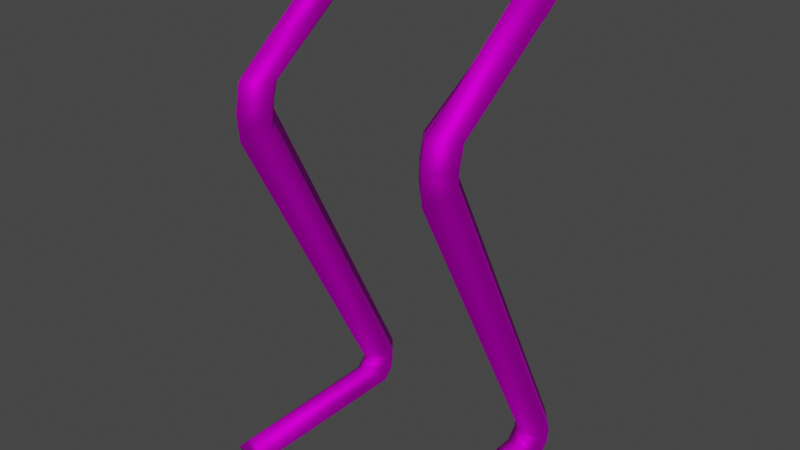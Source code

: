 # Source: Bike_stand.blend  (saved by Blender 2.82.7; exported with 4.5.12 LTS)
import bpy
from mathutils import Matrix  # noqa: F401  (used for matrix-valued properties, if any)

bpy.ops.wm.read_factory_settings(use_empty=True)
scene = bpy.context.scene
scene.name = 'Scene'

# ---- collections
col_collection = bpy.data.collections.new('Collection'); scene.collection.children.link(col_collection)

# ---- images (referenced by path relative to the original .blend; pixels are not part of the script)
import os
ASSET_DIR = os.environ.get("B2B_ASSET_DIR", "")  # directory of the original .blend (textures are referenced by path, not embedded)
HERE = os.path.dirname(os.path.abspath(__file__))  # packed textures are extracted next to this script under _unpacked/

def load_image(name, relpath, width, height, colorspace="sRGB"):
    """Load a texture the original file referenced (path relative to the .blend, or extracted next to this script)."""
    p = next((c for c in (os.path.join(HERE, relpath), os.path.join(ASSET_DIR, relpath)) if relpath and os.path.exists(c)), "")
    if p:
        img = bpy.data.images.load(p, check_existing=True)
        img.name = name
    else:  # same state as the original file: an image datablock whose file is absent (Cycles renders it pink)
        img = bpy.data.images.new(name, width, height)
        img.source = "FILE"
        img.filepath = "//" + (relpath or name)
    img.colorspace_settings.name = colorspace
    return img
img_galvanized_steel_sheet_jpg = load_image('galvanized-steel-sheet.jpg', 'startline/galvanized-steel-sheet.jpg', 1024, 1024, 'sRGB')

# ---- materials (node trees are filled in below, after node groups)
mat_galv_steel = bpy.data.materials.new('galv_steel')
mat_galv_steel.use_transparent_shadow = False

# ---- node groups
ng_auto_smooth = bpy.data.node_groups.new('Auto Smooth', 'GeometryNodeTree')
_s = ng_auto_smooth.interface.new_socket(name='Geometry', in_out='OUTPUT', socket_type='NodeSocketGeometry')
_s = ng_auto_smooth.interface.new_socket(name='Geometry', in_out='INPUT', socket_type='NodeSocketGeometry')
_s = ng_auto_smooth.interface.new_socket(name='Angle', in_out='INPUT', socket_type='NodeSocketFloat')
_s.subtype = 'ANGLE'
_s.min_value = 0.0
_s.max_value = 3.142
ng_auto_smooth.is_modifier = True
_N = ng_auto_smooth.nodes; _L = ng_auto_smooth.links
n0 = _N.new('NodeGroupOutput'); n0.name = 'Group Output'; n0.location = (480, -100)
n1 = _N.new('NodeGroupInput'); n1.name = 'Group Input'; n1.location = (-420, -300)
n2 = _N.new('NodeGroupInput'); n2.name = 'Group Input.001'; n2.location = (-60, -100)
n3 = _N.new('GeometryNodeSetShadeSmooth'); n3.name = 'Set Shade Smooth'; n3.location = (120, -100)
n3.domain = 'EDGE'
n4 = _N.new('GeometryNodeSetShadeSmooth'); n4.name = 'Set Shade Smooth.001'; n4.location = (300, -100)
n5 = _N.new('GeometryNodeInputMeshEdgeAngle'); n5.name = 'Edge Angle'; n5.location = (-420, -220)
n6 = _N.new('GeometryNodeInputEdgeSmooth'); n6.name = 'Is Edge Smooth'; n6.location = (-60, -160)
n7 = _N.new('GeometryNodeInputShadeSmooth'); n7.name = 'Is Face Smooth'; n7.location = (-240, -340)
n8 = _N.new('FunctionNodeBooleanMath'); n8.name = 'Boolean Math'; n8.location = (-60, -220)
n9 = _N.new('FunctionNodeCompare'); n9.name = 'Compare'; n9.location = (-240, -180)
n9.operation = 'LESS_EQUAL'
_L.new(n5.outputs[0], n9.inputs[0])
_L.new(n4.outputs[0], n0.inputs[0])
_L.new(n1.outputs[1], n9.inputs[1])
_L.new(n9.outputs[0], n8.inputs[0])
_L.new(n7.outputs[0], n8.inputs[1])
_L.new(n2.outputs[0], n3.inputs[0])
_L.new(n6.outputs[0], n3.inputs[1])
_L.new(n3.outputs[0], n4.inputs[0])
_L.new(n8.outputs[0], n3.inputs[2])
n0.is_active_output = True

# ---- material node trees
mat_galv_steel.use_nodes = True; mat_galv_steel.node_tree.nodes.clear()
_N = mat_galv_steel.node_tree.nodes; _L = mat_galv_steel.node_tree.links
n0 = _N.new('ShaderNodeOutputMaterial'); n0.name = 'Material Output'; n0.location = (300, 300)
n1 = _N.new('ShaderNodeBsdfPrincipled'); n1.name = 'Principled BSDF'; n1.location = (10, 300)
n1.distribution = 'GGX'
n1.subsurface_method = 'BURLEY'
n1.inputs[1].default_value = 1.0
n1.inputs[2].default_value = 0.6935
n1.inputs[3].default_value = 1.45
n1.inputs[27].default_value = (0.0, 0.0, 0.0, 1.0)
n1.inputs[28].default_value = 1.0
n2 = _N.new('ShaderNodeTexImage'); n2.name = 'Image Texture'; n2.location = (-280, 275)
n2.image = img_galvanized_steel_sheet_jpg
_L.new(n1.outputs[0], n0.inputs[0])
_L.new(n2.outputs[0], n1.inputs[0])
n0.is_active_output = True

# ---- world
world_world = bpy.data.worlds.new('World'); scene.world = world_world
world_world.use_nodes = True; world_world.node_tree.nodes.clear()
_N = world_world.node_tree.nodes; _L = world_world.node_tree.links
n0 = _N.new('ShaderNodeOutputWorld'); n0.name = 'World Output'; n0.location = (300, 300)
n1 = _N.new('ShaderNodeBackground'); n1.name = 'Background'; n1.location = (10, 300)
n1.inputs[0].default_value = (0.05088, 0.05088, 0.05088, 1.0)
_L.new(n1.outputs[0], n0.inputs[0])
n0.is_active_output = True
world_world.color = (0.05088, 0.05088, 0.05088)
world_world.use_sun_shadow = False
world_world.sun_shadow_jitter_overblur = 0.0

# ---- meshes
me_cylinder_001 = bpy.data.meshes.new('Cylinder.001')
me_cylinder_001.from_pydata([(-0.1592, 0.06178, -0.4141), (-0.1592, -0.1976, -0.4111), (-0.1285, 0.08759, -0.4399), (-0.1304, -0.1976, -0.4399), (-0.1592, 0.1134, -0.4657), (-0.1592, -0.1976, -0.4686), (-0.1899, 0.08759, -0.4399), (-0.1879, -0.1976, -0.4399), (-0.1592, 0.07065, -0.4032), (-0.1285, 0.1049, -0.4225), (-0.1592, 0.1392, -0.435), (-0.1899, 0.1049, -0.4225), (-0.1592, 0.07152, -0.3971), (-0.1285, 0.1079, -0.4008), (-0.1592, 0.1442, -0.3977), (-0.1899, 0.1079, -0.4008), (-0.1592, -0.1767, 0.08072), (-0.1285, -0.1451, 0.09897), (-0.1592, -0.1135, 0.1172), (-0.1899, -0.1451, 0.09897), (-0.1592, -0.1804, 0.1233), (-0.1285, -0.1441, 0.1265), (-0.1592, -0.1077, 0.1297), (-0.1899, -0.1441, 0.1265), (-0.1592, -0.1723, 0.1665), (-0.1285, -0.1362, 0.1608), (-0.1592, -0.1002, 0.1551), (-0.1899, -0.1362, 0.1608), (0.0, 0.09142, 0.3631), (0.0, 0.08587, 0.3218), (0.0, 0.1235, 0.3115), (0.0, 0.1296, 0.3527), (-0.07256, 0.08646, 0.3112), (-0.1019, 0.1203, 0.3441), (-0.09804, 0.1221, 0.2996), (-0.07609, 0.08411, 0.3557), (-0.1421, 0.1007, 0.3321), (-0.1303, 0.1046, 0.2886), (-0.1157, 0.06246, 0.3443), (-0.107, 0.06389, 0.3009), (-0.1944, 0.04638, 0.2992), (-0.1668, 0.06139, 0.2623), (-0.1383, 0.02601, 0.2751), (-0.1596, 0.01039, 0.3121)], [], [(3, 5, 4, 2), (5, 7, 6, 4), (7, 1, 0, 6), (1, 7, 5, 3), (0, 2, 9, 8), (4, 6, 11, 10), (9, 10, 14, 13), (6, 0, 8, 11), (2, 4, 10, 9), (10, 11, 15, 14), (14, 15, 19, 18), (8, 9, 13, 12), (11, 8, 12, 15), (15, 12, 16, 19), (17, 18, 22, 21), (13, 14, 18, 17), (12, 13, 17, 16), (18, 19, 23, 22), (23, 20, 24, 27), (16, 17, 21, 20), (19, 16, 20, 23), (20, 21, 25, 24), (37, 41, 40, 36), (22, 23, 27, 26), (21, 22, 26, 25), (39, 38, 43, 42), (36, 38, 35, 33), (39, 42, 41, 37), (27, 24, 43, 40), (28, 29, 30, 31), (33, 31, 30, 34), (34, 30, 29, 32), (35, 32, 29, 28), (39, 32, 35, 38), (39, 37, 34, 32), (37, 36, 33, 34), (36, 40, 43, 38), (35, 28, 31, 33), (24, 25, 42, 43), (25, 26, 41, 42), (26, 27, 40, 41), (1, 3, 2, 0)])
me_cylinder_001.polygons.foreach_set('use_smooth', [True] * 42)
_uv = me_cylinder_001.uv_layers.new(name='UVMap')
_uv.uv.foreach_set('vector', [1.471, -0.5461, 1.546, -0.5436, 1.546, 0.09771, 1.469, 0.04252, -0.4122, 1.244, -0.4615, 1.189, -0.06398, 1.115, 0.02354, 1.156, 1.419, 1.543, 1.346, 1.546, 1.344, 1.01, 1.419, 0.9542, 0.1268, -0.4285, 0.09415, -0.4851, 0.1378, -0.5461, 0.1704, -0.4895, 0.5226, -0.3513, 0.6075, -0.398, 0.6306, -0.357, 0.534, -0.3261, 0.02354, 1.156, -0.06398, 1.115, -0.04442, 1.074, 0.05132, 1.087, 1.364, -0.4463, 1.454, -0.4818, 1.469, -0.4058, 1.373, -0.4022, 1.021, 1.011, 0.9454, 0.9515, 0.9609, 0.9292, 1.051, 0.9756, 1.333, -0.4829, 1.407, -0.5461, 1.454, -0.4818, 1.364, -0.4463, 0.05132, 1.087, -0.04442, 1.074, -0.0463, 1.029, 0.048, 1.009, 0.048, 1.009, -0.0463, 1.029, -0.5399, 0.07217, -0.4565, 0.02225, 0.534, -0.3261, 0.6306, -0.357, 0.631, -0.3117, 0.5342, -0.3136, 1.051, 0.9756, 0.9609, 0.9292, 0.9631, 0.9168, 1.059, 0.931, 1.059, 0.931, 0.9631, 0.9168, 0.6312, -0.0732, 0.7223, -0.1043, 1.059, 0.5872, 1.151, 0.6137, 1.162, 0.6395, 1.066, 0.6431, 1.373, -0.4022, 1.469, -0.4058, 1.151, 0.6137, 1.059, 0.5872, 0.5342, -0.3136, 0.631, -0.3117, 0.1504, 0.6282, 0.06503, 0.5831, -0.4565, 0.02225, -0.5399, 0.07217, -0.5461, 0.01543, -0.4518, -0.00488, 0.7277, -0.1611, 0.631, -0.1611, 0.6496, -0.25, 0.7446, -0.2316, 0.06503, 0.5831, 0.1504, 0.6282, 0.1468, 0.6849, 0.05132, 0.669, 0.7223, -0.1043, 0.6312, -0.0732, 0.631, -0.1611, 0.7277, -0.1611, 0.05132, 0.669, 0.1468, 0.6849, 0.1522, 0.7574, 0.05549, 0.7599, -0.1564, -0.3902, -0.2621, -0.3199, -0.3331, -0.3879, -0.1906, -0.4766, -0.4518, -0.00488, -0.5461, 0.01543, -0.5446, -0.05683, -0.4483, -0.05881, 1.066, 0.6431, 1.162, 0.6395, 1.179, 0.6915, 1.085, 0.7131, 0.459, 1.106, 0.4369, 1.195, 0.3056, 1.116, 0.3646, 1.044, 1.059, 1.114, 1.155, 1.133, 1.151, 1.229, 1.06, 1.209, 1.305, 1.202, 1.344, 1.304, 1.254, 1.336, 1.208, 1.22, 0.7446, -0.2316, 0.6496, -0.25, 0.9598, -0.5461, 1.059, -0.5122, 0.631, 1.101, 0.6318, 1.016, 0.6928, 1.011, 0.6928, 1.097, -0.1086, -0.5119, 0.04846, -0.5461, 0.05132, -0.4599, -0.08833, -0.4218, 1.201, 1.141, 1.27, 0.9542, 1.344, 0.9775, 1.29, 1.115, 0.5203, 1.222, 0.537, 1.132, 0.6304, 1.148, 0.631, 1.234, 0.459, 1.106, 0.537, 1.132, 0.5203, 1.222, 0.4369, 1.195, 1.305, 1.202, 1.208, 1.22, 1.201, 1.141, 1.29, 1.115, -0.1564, -0.3902, -0.1906, -0.4766, -0.1086, -0.5119, -0.08833, -0.4218, 1.059, 1.114, 1.103, 0.9542, 1.201, 0.9909, 1.155, 1.133, 1.151, 1.229, 1.201, 1.376, 1.128, 1.405, 1.06, 1.209, 0.05549, 0.7599, 0.1522, 0.7574, 0.3646, 1.044, 0.3056, 1.116, 1.085, 0.7131, 1.179, 0.6915, 1.469, 0.9191, 1.38, 0.9542, -0.4483, -0.05881, -0.5446, -0.05683, -0.3331, -0.3879, -0.2621, -0.3199, 0.1268, -0.4285, 0.1704, -0.4895, 0.6075, -0.398, 0.5226, -0.3513])
me_cylinder_001.materials.append(mat_galv_steel)
me_cylinder_001.use_remesh_fix_poles = True
me_cylinder_001.use_remesh_preserve_attributes = False
me_cylinder_001.use_mirror_vertex_groups = False
me_cylinder_001.update()

# ---- objects
ob_cylinder = bpy.data.objects.new('Cylinder', me_cylinder_001)

# ---- transforms, parenting, visibility, modifiers, constraints
ob_cylinder.location = (0.0, 0.0, 0.0)
ob_cylinder.lineart.crease_threshold = 0.0
_m = ob_cylinder.modifiers.new('Mirror', 'MIRROR')
_m.use_clip = True
_m = ob_cylinder.modifiers.new('Auto Smooth', 'NODES')
_m.node_group = ng_auto_smooth
_gi = [s.identifier for s in ng_auto_smooth.interface.items_tree if s.item_type == 'SOCKET' and s.in_out == 'INPUT']
_m[_gi[1]] = 3.142  # Angle

# ---- collection membership
col_collection.objects.link(ob_cylinder)

# ---- scene / render settings (as saved in the file)
scene.frame_start = 1; scene.frame_end = 250; scene.frame_set(1)
scene.render.engine = 'BLENDER_EEVEE_NEXT'
scene.cycles.use_denoising = False
scene.cycles.samples = 128
scene.cycles.sampling_pattern = 'TABULATED_SOBOL'
scene.cycles.use_adaptive_sampling = False
scene.cycles.use_light_tree = False
scene.view_settings.view_transform = 'Filmic'
bpy.context.view_layer.update()

# ---- added for rendering (the .blend has no active camera and no usable light): camera, sun
cam_auto = bpy.data.cameras.new('AutoCamera')
cam_auto.lens = 50.0
cam_auto.sensor_width = 36.0
cam_auto.clip_end = 1000.0
ob_auto_camera = bpy.data.objects.new('AutoCamera', cam_auto)
scene.collection.objects.link(ob_auto_camera)
ob_auto_camera.location = (0.906374, -1.11433, 0.672316)
ob_auto_camera.rotation_euler = (1.09748, -7.21219e-08, 0.694738)
scene.camera = ob_auto_camera
light_auto_sun = bpy.data.lights.new('AutoSun', 'SUN')
light_auto_sun.energy = 3.0
light_auto_sun.angle = 0.0523599
ob_auto_sun = bpy.data.objects.new('AutoSun', light_auto_sun)
scene.collection.objects.link(ob_auto_sun)
ob_auto_sun.rotation_euler = (0.872665, 0.174533, 0.523599)
bpy.context.view_layer.update()
